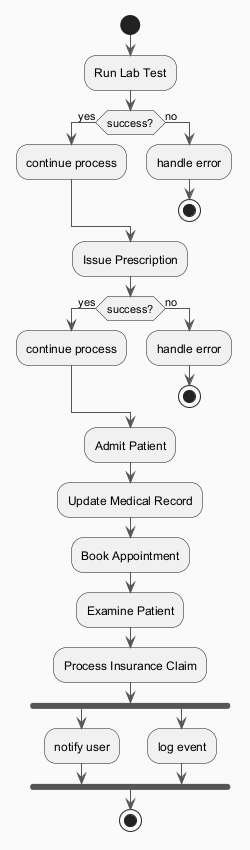

The diagram above was rendered by PlantUML. Its source (embedded in the PNG):
@startuml
skinparam backgroundColor #FAFAFA
skinparam classBackgroundColor #FFF3E0
skinparam classBorderColor #E65100
skinparam ArrowColor #555555
start
:Run Lab Test;
if (success?) then (yes)
:continue process;
else (no)
:handle error;
stop
endif
:Issue Prescription;
if (success?) then (yes)
:continue process;
else (no)
:handle error;
stop
endif
:Admit Patient;
:Update Medical Record;
:Book Appointment;
:Examine Patient;
:Process Insurance Claim;
fork
:notify user;
fork again
:log event;
end fork
stop
@enduml